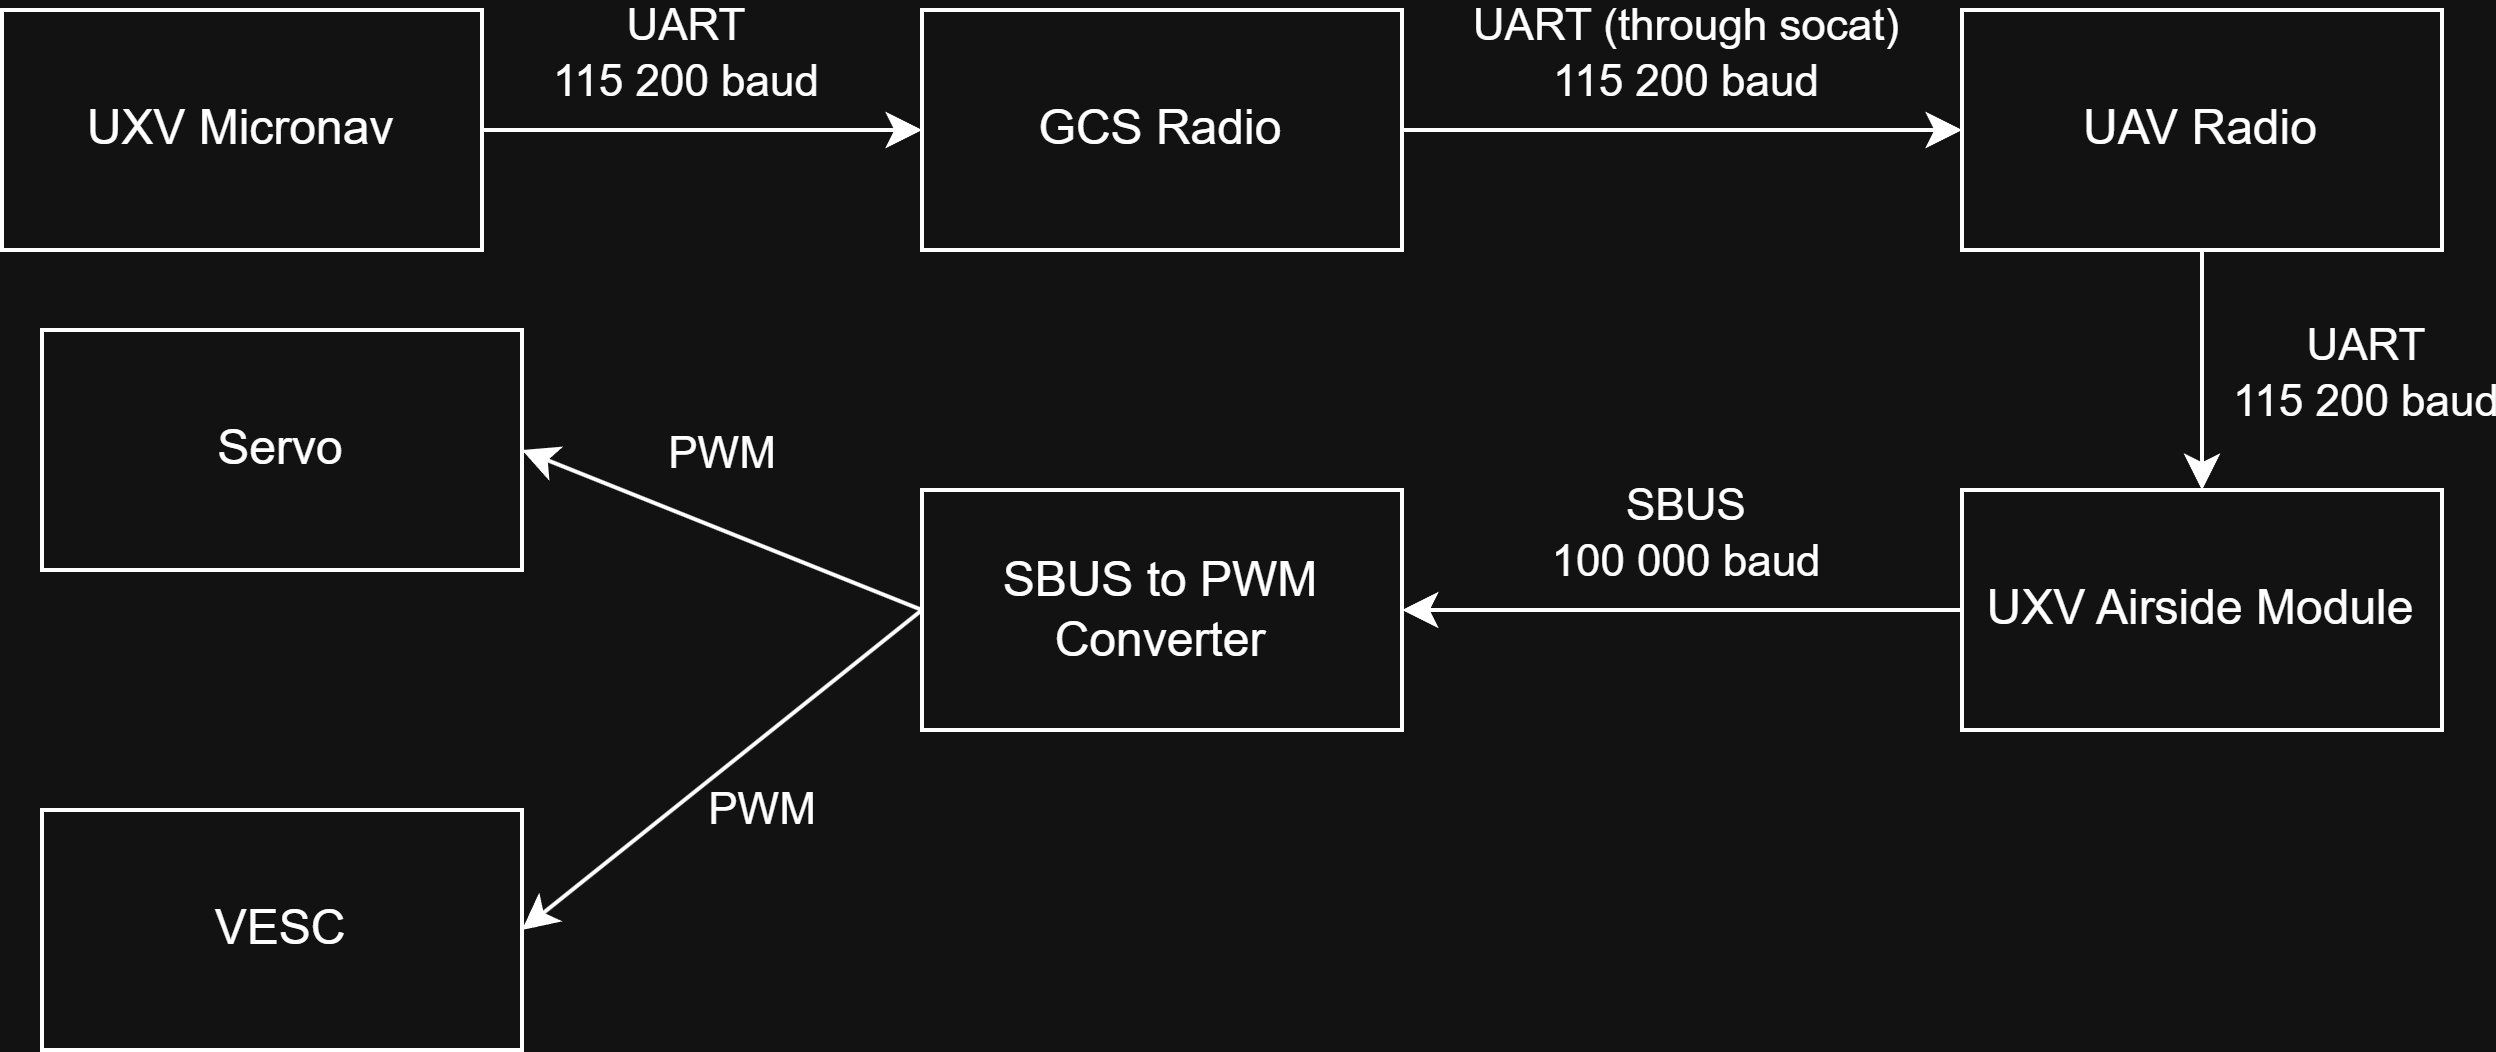

The diagram above was exported from draw.io. Its source (the exported page's mxGraphModel, read from the mxfile embedded in the PNG):
<mxGraphModel dx="1414" dy="777" grid="1" gridSize="10" guides="1" tooltips="1" connect="1" arrows="1" fold="1" page="1" pageScale="1" pageWidth="850" pageHeight="1100" math="0" shadow="0">
  <root>
    <mxCell id="0" />
    <mxCell id="1" parent="0" />
    <mxCell id="vxDiU1blYX1dvJ_hq3D2-1" parent="1" style="rounded=0;whiteSpace=wrap;html=1;" value="UXV Micronav" vertex="1">
      <mxGeometry height="60" width="120" x="40" y="190" as="geometry" />
    </mxCell>
    <mxCell id="vxDiU1blYX1dvJ_hq3D2-2" parent="1" style="rounded=0;whiteSpace=wrap;html=1;" value="GCS Radio" vertex="1">
      <mxGeometry height="60" width="120" x="270" y="190" as="geometry" />
    </mxCell>
    <mxCell id="vxDiU1blYX1dvJ_hq3D2-3" parent="1" style="rounded=0;whiteSpace=wrap;html=1;" value="UAV Radio" vertex="1">
      <mxGeometry height="60" width="120" x="530" y="190" as="geometry" />
    </mxCell>
    <mxCell id="vxDiU1blYX1dvJ_hq3D2-6" edge="1" parent="1" source="vxDiU1blYX1dvJ_hq3D2-1" style="endArrow=classic;html=1;rounded=0;exitX=1;exitY=0.5;exitDx=0;exitDy=0;entryX=0;entryY=0.5;entryDx=0;entryDy=0;" target="vxDiU1blYX1dvJ_hq3D2-2" value="">
      <mxGeometry height="50" relative="1" width="50" as="geometry">
        <mxPoint x="400" y="420" as="sourcePoint" />
        <mxPoint x="450" y="370" as="targetPoint" />
      </mxGeometry>
    </mxCell>
    <mxCell id="vxDiU1blYX1dvJ_hq3D2-7" connectable="0" parent="vxDiU1blYX1dvJ_hq3D2-6" style="edgeLabel;html=1;align=center;verticalAlign=middle;resizable=0;points=[];labelBackgroundColor=none;" value="UART&lt;div&gt;115 200 baud&lt;/div&gt;" vertex="1">
      <mxGeometry relative="1" x="0.3" y="4" as="geometry">
        <mxPoint x="-22" y="-16" as="offset" />
      </mxGeometry>
    </mxCell>
    <mxCell id="vxDiU1blYX1dvJ_hq3D2-8" edge="1" parent="1" source="vxDiU1blYX1dvJ_hq3D2-2" style="endArrow=classic;html=1;rounded=0;exitX=1;exitY=0.5;exitDx=0;exitDy=0;entryX=0;entryY=0.5;entryDx=0;entryDy=0;" target="vxDiU1blYX1dvJ_hq3D2-3" value="">
      <mxGeometry height="50" relative="1" width="50" as="geometry">
        <mxPoint x="400" y="420" as="sourcePoint" />
        <mxPoint x="450" y="370" as="targetPoint" />
      </mxGeometry>
    </mxCell>
    <mxCell id="vxDiU1blYX1dvJ_hq3D2-9" connectable="0" parent="vxDiU1blYX1dvJ_hq3D2-8" style="edgeLabel;html=1;align=center;verticalAlign=middle;resizable=0;points=[];labelBackgroundColor=none;spacing=2;" value="UART (through socat)&lt;div&gt;115 200 baud&lt;/div&gt;" vertex="1">
      <mxGeometry relative="1" x="0.2714" y="-2" as="geometry">
        <mxPoint x="-19" y="-22" as="offset" />
      </mxGeometry>
    </mxCell>
    <mxCell id="vxDiU1blYX1dvJ_hq3D2-10" parent="1" style="rounded=0;whiteSpace=wrap;html=1;" value="UXV Airside Module" vertex="1">
      <mxGeometry height="60" width="120" x="530" y="310" as="geometry" />
    </mxCell>
    <mxCell id="vxDiU1blYX1dvJ_hq3D2-11" edge="1" parent="1" source="vxDiU1blYX1dvJ_hq3D2-3" style="endArrow=classic;html=1;rounded=0;exitX=0.5;exitY=1;exitDx=0;exitDy=0;entryX=0.5;entryY=0;entryDx=0;entryDy=0;" target="vxDiU1blYX1dvJ_hq3D2-10" value="">
      <mxGeometry height="50" relative="1" width="50" as="geometry">
        <mxPoint x="400" y="410" as="sourcePoint" />
        <mxPoint x="450" y="360" as="targetPoint" />
      </mxGeometry>
    </mxCell>
    <mxCell id="vxDiU1blYX1dvJ_hq3D2-12" connectable="0" parent="vxDiU1blYX1dvJ_hq3D2-11" style="edgeLabel;html=1;align=center;verticalAlign=middle;resizable=0;points=[];labelBackgroundColor=none;" value="UART&lt;div&gt;115 200 baud&lt;/div&gt;" vertex="1">
      <mxGeometry relative="1" x="0.2545" y="1" as="geometry">
        <mxPoint x="39" y="-8" as="offset" />
      </mxGeometry>
    </mxCell>
    <mxCell id="vxDiU1blYX1dvJ_hq3D2-13" parent="1" style="rounded=0;whiteSpace=wrap;html=1;" value="SBUS to PWM Converter" vertex="1">
      <mxGeometry height="60" width="120" x="270" y="310" as="geometry" />
    </mxCell>
    <mxCell id="vxDiU1blYX1dvJ_hq3D2-14" edge="1" parent="1" source="vxDiU1blYX1dvJ_hq3D2-10" style="endArrow=classic;html=1;rounded=0;entryX=1;entryY=0.5;entryDx=0;entryDy=0;exitX=0;exitY=0.5;exitDx=0;exitDy=0;" target="vxDiU1blYX1dvJ_hq3D2-13" value="">
      <mxGeometry height="50" relative="1" width="50" as="geometry">
        <mxPoint x="450" y="400" as="sourcePoint" />
        <mxPoint x="500" y="350" as="targetPoint" />
      </mxGeometry>
    </mxCell>
    <mxCell id="vxDiU1blYX1dvJ_hq3D2-15" connectable="0" parent="vxDiU1blYX1dvJ_hq3D2-14" style="edgeLabel;html=1;align=center;verticalAlign=middle;resizable=0;points=[];labelBackgroundColor=none;" value="SBUS&lt;div&gt;100 000 baud&lt;/div&gt;" vertex="1">
      <mxGeometry relative="1" x="-0.2143" y="5" as="geometry">
        <mxPoint x="-15" y="-25" as="offset" />
      </mxGeometry>
    </mxCell>
    <mxCell id="vxDiU1blYX1dvJ_hq3D2-16" parent="1" style="rounded=0;whiteSpace=wrap;html=1;" value="Servo" vertex="1">
      <mxGeometry height="60" width="120" x="50" y="270" as="geometry" />
    </mxCell>
    <mxCell id="vxDiU1blYX1dvJ_hq3D2-17" edge="1" parent="1" source="vxDiU1blYX1dvJ_hq3D2-13" style="endArrow=classic;html=1;rounded=0;exitX=0;exitY=0.5;exitDx=0;exitDy=0;entryX=1;entryY=0.5;entryDx=0;entryDy=0;" target="vxDiU1blYX1dvJ_hq3D2-16" value="">
      <mxGeometry height="50" relative="1" width="50" as="geometry">
        <mxPoint x="450" y="380" as="sourcePoint" />
        <mxPoint x="500" y="330" as="targetPoint" />
      </mxGeometry>
    </mxCell>
    <mxCell id="vxDiU1blYX1dvJ_hq3D2-18" connectable="0" parent="vxDiU1blYX1dvJ_hq3D2-17" style="edgeLabel;html=1;align=center;verticalAlign=middle;resizable=0;points=[];labelBackgroundColor=none;" value="PWM" vertex="1">
      <mxGeometry relative="1" x="0.2215" as="geometry">
        <mxPoint x="11" y="-15" as="offset" />
      </mxGeometry>
    </mxCell>
    <mxCell id="vxDiU1blYX1dvJ_hq3D2-19" parent="1" style="rounded=0;whiteSpace=wrap;html=1;" value="VESC" vertex="1">
      <mxGeometry height="60" width="120" x="50" y="390" as="geometry" />
    </mxCell>
    <mxCell id="vxDiU1blYX1dvJ_hq3D2-20" edge="1" parent="1" source="vxDiU1blYX1dvJ_hq3D2-13" style="endArrow=classic;html=1;rounded=0;exitX=0;exitY=0.5;exitDx=0;exitDy=0;entryX=1;entryY=0.5;entryDx=0;entryDy=0;" target="vxDiU1blYX1dvJ_hq3D2-19" value="">
      <mxGeometry height="50" relative="1" width="50" as="geometry">
        <mxPoint x="450" y="370" as="sourcePoint" />
        <mxPoint x="500" y="320" as="targetPoint" />
      </mxGeometry>
    </mxCell>
    <mxCell id="vxDiU1blYX1dvJ_hq3D2-21" connectable="0" parent="vxDiU1blYX1dvJ_hq3D2-20" style="edgeLabel;html=1;align=center;verticalAlign=middle;resizable=0;points=[];labelBackgroundColor=none;" value="PWM" vertex="1">
      <mxGeometry relative="1" x="-0.0195" y="-2" as="geometry">
        <mxPoint x="10" y="12" as="offset" />
      </mxGeometry>
    </mxCell>
  </root>
</mxGraphModel>